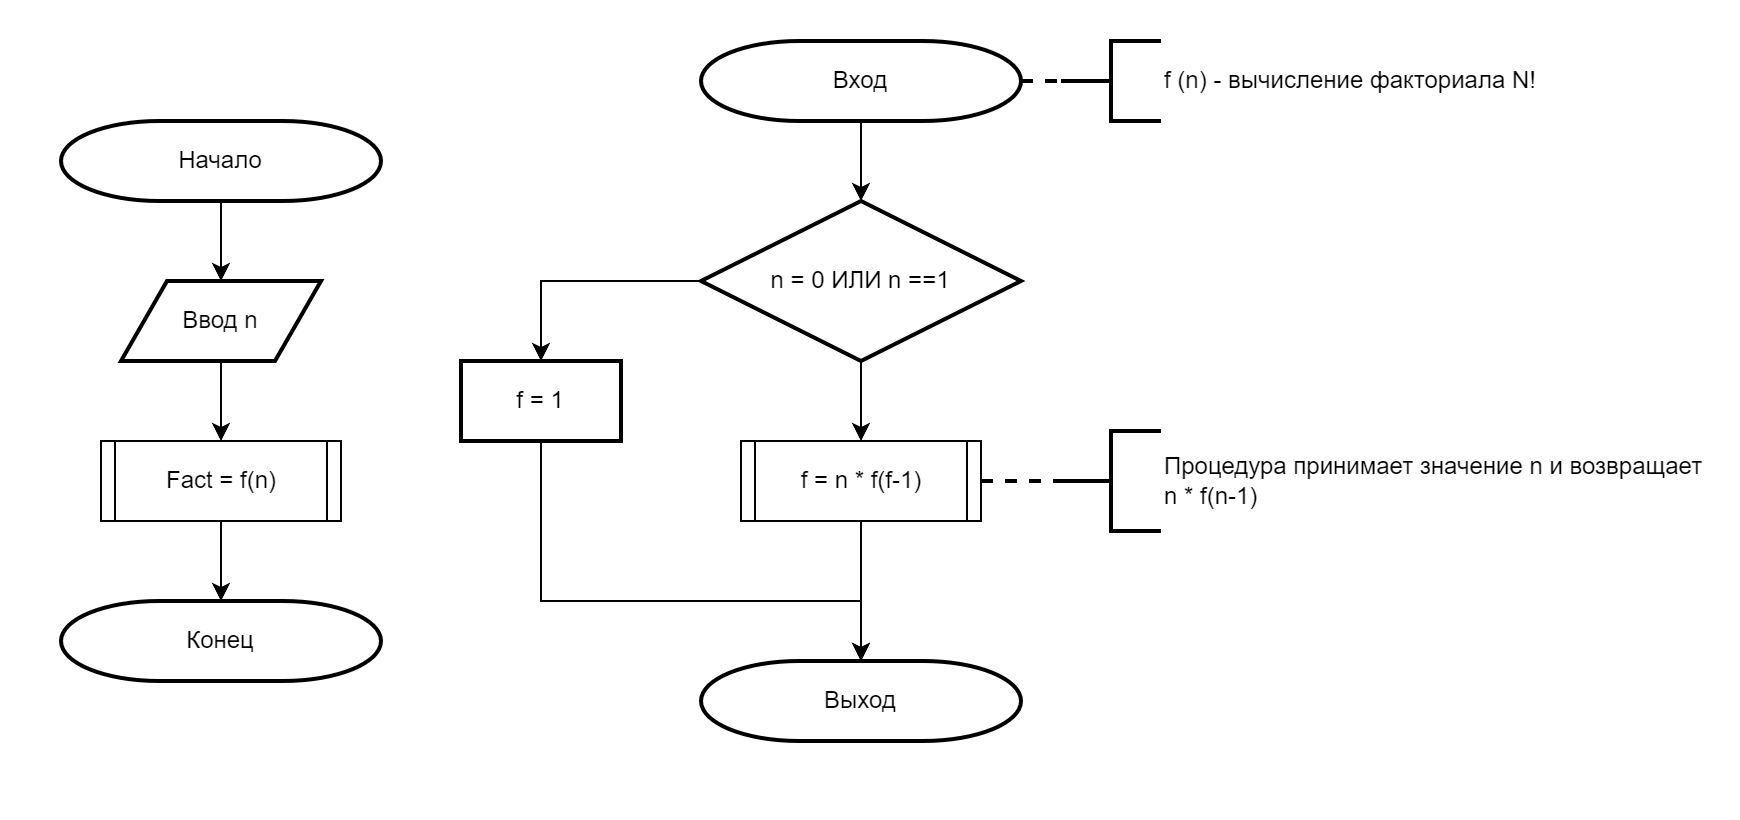

The diagram above was exported from draw.io. Its source (the exported page's mxGraphModel, read from the mxfile embedded in the PNG):
<mxGraphModel dx="2620" dy="1045" grid="1" gridSize="10" guides="1" tooltips="1" connect="1" arrows="1" fold="1" page="1" pageScale="1" pageWidth="827" pageHeight="1169" math="0" shadow="0">
  <root>
    <mxCell id="0" />
    <mxCell id="1" parent="0" />
    <mxCell id="2" value="" style="rounded=0;whiteSpace=wrap;html=1;strokeColor=none;" vertex="1" parent="1">
      <mxGeometry x="-30" y="20" width="870" height="410" as="geometry" />
    </mxCell>
    <mxCell id="3" value="Вход" style="strokeWidth=2;html=1;shape=mxgraph.flowchart.terminator;whiteSpace=wrap;" vertex="1" parent="1">
      <mxGeometry x="320" y="40" width="160" height="40" as="geometry" />
    </mxCell>
    <mxCell id="4" style="edgeStyle=orthogonalEdgeStyle;rounded=0;orthogonalLoop=1;jettySize=auto;html=1;entryX=0.5;entryY=0;entryDx=0;entryDy=0;" edge="1" source="6" target="9" parent="1">
      <mxGeometry relative="1" as="geometry" />
    </mxCell>
    <mxCell id="5" style="edgeStyle=orthogonalEdgeStyle;rounded=0;orthogonalLoop=1;jettySize=auto;html=1;exitX=0;exitY=0.5;exitDx=0;exitDy=0;exitPerimeter=0;entryX=0.5;entryY=0;entryDx=0;entryDy=0;" edge="1" source="6" target="7" parent="1">
      <mxGeometry relative="1" as="geometry" />
    </mxCell>
    <mxCell id="6" value="n = 0 ИЛИ n ==1" style="strokeWidth=2;html=1;shape=mxgraph.flowchart.decision;whiteSpace=wrap;" vertex="1" parent="1">
      <mxGeometry x="320" y="120" width="160" height="80" as="geometry" />
    </mxCell>
    <mxCell id="7" value="f = 1" style="rounded=1;whiteSpace=wrap;html=1;absoluteArcSize=1;arcSize=0;strokeWidth=2;" vertex="1" parent="1">
      <mxGeometry x="200" y="200" width="80" height="40" as="geometry" />
    </mxCell>
    <mxCell id="8" value="" style="group" vertex="1" connectable="0" parent="1">
      <mxGeometry x="340" y="240" width="120" height="40" as="geometry" />
    </mxCell>
    <mxCell id="9" value="" style="verticalLabelPosition=bottom;verticalAlign=top;html=1;shape=process;whiteSpace=wrap;rounded=1;size=0.06060606060606061;arcSize=0;" vertex="1" parent="8">
      <mxGeometry width="120" height="40" as="geometry" />
    </mxCell>
    <mxCell id="10" value="f = n * f(f-1)" style="text;html=1;align=center;verticalAlign=middle;resizable=0;points=[];autosize=1;strokeColor=none;fillColor=none;" vertex="1" parent="8">
      <mxGeometry x="20" y="5" width="80" height="30" as="geometry" />
    </mxCell>
    <mxCell id="11" style="edgeStyle=orthogonalEdgeStyle;rounded=0;orthogonalLoop=1;jettySize=auto;html=1;entryX=0.5;entryY=0;entryDx=0;entryDy=0;entryPerimeter=0;" edge="1" source="3" target="6" parent="1">
      <mxGeometry relative="1" as="geometry" />
    </mxCell>
    <mxCell id="12" value="Выход" style="strokeWidth=2;html=1;shape=mxgraph.flowchart.terminator;whiteSpace=wrap;" vertex="1" parent="1">
      <mxGeometry x="320" y="350" width="160" height="40" as="geometry" />
    </mxCell>
    <mxCell id="13" value="f (n) - вычисление факториала N!" style="strokeWidth=2;html=1;shape=mxgraph.flowchart.annotation_2;align=left;labelPosition=right;pointerEvents=1;" vertex="1" parent="1">
      <mxGeometry x="500" y="40" width="50" height="40" as="geometry" />
    </mxCell>
    <mxCell id="14" value="" style="endArrow=none;dashed=1;html=1;rounded=0;exitX=1;exitY=0.5;exitDx=0;exitDy=0;exitPerimeter=0;entryX=0;entryY=0.5;entryDx=0;entryDy=0;entryPerimeter=0;strokeWidth=2;" edge="1" source="3" target="13" parent="1">
      <mxGeometry width="50" height="50" relative="1" as="geometry">
        <mxPoint x="610" y="290" as="sourcePoint" />
        <mxPoint x="660" y="240" as="targetPoint" />
      </mxGeometry>
    </mxCell>
    <mxCell id="15" value="Процедура принимает значение n и возвращает&lt;br&gt;n * f(n-1)" style="strokeWidth=2;html=1;shape=mxgraph.flowchart.annotation_2;align=left;labelPosition=right;pointerEvents=1;" vertex="1" parent="1">
      <mxGeometry x="500" y="235" width="50" height="50" as="geometry" />
    </mxCell>
    <mxCell id="16" value="" style="endArrow=none;dashed=1;html=1;rounded=0;exitX=1;exitY=0.5;exitDx=0;exitDy=0;entryX=0;entryY=0.5;entryDx=0;entryDy=0;entryPerimeter=0;strokeWidth=2;" edge="1" source="9" target="15" parent="1">
      <mxGeometry width="50" height="50" relative="1" as="geometry">
        <mxPoint x="490" y="70" as="sourcePoint" />
        <mxPoint x="510" y="70" as="targetPoint" />
      </mxGeometry>
    </mxCell>
    <mxCell id="17" style="edgeStyle=orthogonalEdgeStyle;rounded=0;orthogonalLoop=1;jettySize=auto;html=1;exitX=0.5;exitY=1;exitDx=0;exitDy=0;entryX=0.5;entryY=0;entryDx=0;entryDy=0;entryPerimeter=0;" edge="1" source="7" target="12" parent="1">
      <mxGeometry relative="1" as="geometry">
        <Array as="points">
          <mxPoint x="240" y="320" />
          <mxPoint x="400" y="320" />
        </Array>
      </mxGeometry>
    </mxCell>
    <mxCell id="18" style="edgeStyle=orthogonalEdgeStyle;rounded=0;orthogonalLoop=1;jettySize=auto;html=1;entryX=0.5;entryY=0;entryDx=0;entryDy=0;entryPerimeter=0;" edge="1" source="9" target="12" parent="1">
      <mxGeometry relative="1" as="geometry" />
    </mxCell>
    <mxCell id="19" value="" style="edgeStyle=orthogonalEdgeStyle;rounded=0;orthogonalLoop=1;jettySize=auto;html=1;" edge="1" source="20" target="22" parent="1">
      <mxGeometry relative="1" as="geometry" />
    </mxCell>
    <mxCell id="20" value="Начало" style="strokeWidth=2;html=1;shape=mxgraph.flowchart.terminator;whiteSpace=wrap;" vertex="1" parent="1">
      <mxGeometry y="80" width="160" height="40" as="geometry" />
    </mxCell>
    <mxCell id="21" value="" style="edgeStyle=orthogonalEdgeStyle;rounded=0;orthogonalLoop=1;jettySize=auto;html=1;entryX=0.5;entryY=0;entryDx=0;entryDy=0;" edge="1" source="22" target="24" parent="1">
      <mxGeometry relative="1" as="geometry" />
    </mxCell>
    <mxCell id="22" value="Ввод n" style="shape=parallelogram;html=1;strokeWidth=2;perimeter=parallelogramPerimeter;whiteSpace=wrap;rounded=1;arcSize=0;size=0.23;" vertex="1" parent="1">
      <mxGeometry x="30" y="160" width="100" height="40" as="geometry" />
    </mxCell>
    <mxCell id="23" value="" style="group" vertex="1" connectable="0" parent="1">
      <mxGeometry x="20" y="240" width="120" height="40" as="geometry" />
    </mxCell>
    <mxCell id="24" value="" style="verticalLabelPosition=bottom;verticalAlign=top;html=1;shape=process;whiteSpace=wrap;rounded=1;size=0.06060606060606061;arcSize=0;" vertex="1" parent="23">
      <mxGeometry width="120" height="40" as="geometry" />
    </mxCell>
    <mxCell id="25" value="Fact = f(n)" style="text;html=1;align=center;verticalAlign=middle;resizable=0;points=[];autosize=1;strokeColor=none;fillColor=none;" vertex="1" parent="23">
      <mxGeometry x="20" y="5" width="80" height="30" as="geometry" />
    </mxCell>
    <mxCell id="26" value="Конец" style="strokeWidth=2;html=1;shape=mxgraph.flowchart.terminator;whiteSpace=wrap;" vertex="1" parent="1">
      <mxGeometry y="320" width="160" height="40" as="geometry" />
    </mxCell>
    <mxCell id="27" style="edgeStyle=orthogonalEdgeStyle;rounded=0;orthogonalLoop=1;jettySize=auto;html=1;entryX=0.5;entryY=0;entryDx=0;entryDy=0;entryPerimeter=0;exitX=0.5;exitY=1;exitDx=0;exitDy=0;" edge="1" source="24" target="26" parent="1">
      <mxGeometry relative="1" as="geometry" />
    </mxCell>
  </root>
</mxGraphModel>